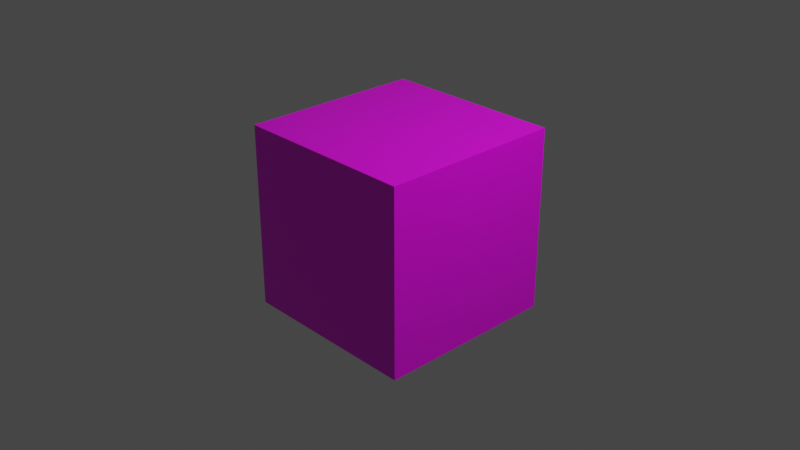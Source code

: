 # Source: box.blend  (saved by Blender 2.81.16; exported with 4.5.12 LTS)
import bpy
from mathutils import Matrix  # noqa: F401  (used for matrix-valued properties, if any)

bpy.ops.wm.read_factory_settings(use_empty=True)
scene = bpy.context.scene
scene.name = 'Scene'

# ---- collections
col_collection = bpy.data.collections.new('Collection'); scene.collection.children.link(col_collection)

# ---- images (referenced by path relative to the original .blend; pixels are not part of the script)
import os
ASSET_DIR = os.environ.get("B2B_ASSET_DIR", "")  # directory of the original .blend (textures are referenced by path, not embedded)
HERE = os.path.dirname(os.path.abspath(__file__))  # packed textures are extracted next to this script under _unpacked/

def load_image(name, relpath, width, height, colorspace="sRGB"):
    """Load a texture the original file referenced (path relative to the .blend, or extracted next to this script)."""
    p = next((c for c in (os.path.join(HERE, relpath), os.path.join(ASSET_DIR, relpath)) if relpath and os.path.exists(c)), "")
    if p:
        img = bpy.data.images.load(p, check_existing=True)
        img.name = name
    else:  # same state as the original file: an image datablock whose file is absent (Cycles renders it pink)
        img = bpy.data.images.new(name, width, height)
        img.source = "FILE"
        img.filepath = "//" + (relpath or name)
    img.colorspace_settings.name = colorspace
    return img
img_boxtexture = load_image('boxTexture', 'boxTexture.png', 1024, 1024, 'sRGB')

# ---- materials (node trees are filled in below, after node groups)
mat_material = bpy.data.materials.new('Material')
mat_material.alpha_threshold = 0.0
mat_material.use_transparent_shadow = False
mat_material.line_color = (0.0, 0.0, 0.0, 1.0)

# ---- material node trees
mat_material.use_nodes = True; mat_material.node_tree.nodes.clear()
_N = mat_material.node_tree.nodes; _L = mat_material.node_tree.links
n0 = _N.new('ShaderNodeOutputMaterial'); n0.name = 'Material Output'; n0.location = (300, 300)
n1 = _N.new('ShaderNodeBsdfPrincipled'); n1.name = 'Principled BSDF'; n1.location = (10, 300)
n1.distribution = 'GGX'
n1.subsurface_method = 'BURLEY'
n1.inputs[2].default_value = 0.4
n1.inputs[3].default_value = 1.45
n1.inputs[27].default_value = (0.0, 0.0, 0.0, 1.0)
n1.inputs[28].default_value = 1.0
n2 = _N.new('ShaderNodeTexImage'); n2.name = 'Image Texture'; n2.location = (-280, 275)
n2.image = img_boxtexture
_L.new(n1.outputs[0], n0.inputs[0])
_L.new(n2.outputs[0], n1.inputs[0])
n0.is_active_output = True

# ---- world
world_world = bpy.data.worlds.new('World'); scene.world = world_world
world_world.use_nodes = True; world_world.node_tree.nodes.clear()
_N = world_world.node_tree.nodes; _L = world_world.node_tree.links
n0 = _N.new('ShaderNodeOutputWorld'); n0.name = 'World Output'; n0.location = (300, 300)
n1 = _N.new('ShaderNodeBackground'); n1.name = 'Background'; n1.location = (10, 300)
n1.inputs[0].default_value = (0.05088, 0.05088, 0.05088, 1.0)
_L.new(n1.outputs[0], n0.inputs[0])
n0.is_active_output = True
world_world.color = (0.05088, 0.05088, 0.05088)
world_world.use_sun_shadow = False
world_world.sun_shadow_jitter_overblur = 0.0

# ---- cameras
cam_camera = bpy.data.cameras.new('Camera')
cam_camera.clip_end = 100.0
cam_camera.ortho_scale = 7.314

# ---- lights
light_light = bpy.data.lights.new('Light', 'POINT')
light_light.transmission_factor = 0.0
light_light.energy = 1000.0
light_light.shadow_soft_size = 0.1
light_light.shadow_maximum_resolution = 0.006
light_light.use_absolute_resolution = True

# ---- meshes
me_cube = bpy.data.meshes.new('Cube')
me_cube.from_pydata([(1.0, 1.0, 1.0), (1.0, 1.0, -1.0), (1.0, -1.0, 1.0), (1.0, -1.0, -1.0), (-1.0, 1.0, 1.0), (-1.0, 1.0, -1.0), (-1.0, -1.0, 1.0), (-1.0, -1.0, -1.0)], [], [(0, 4, 6, 2), (3, 2, 6, 7), (7, 6, 4, 5), (5, 1, 3, 7), (1, 0, 2, 3), (5, 4, 0, 1)])
_uv = me_cube.uv_layers.new(name='UVMap')
_uv.uv.foreach_set('vector', [0.625, 0.5, 0.875, 0.5, 0.875, 0.75, 0.625, 0.75, 0.375, 0.75, 0.625, 0.75, 0.625, 1.0, 0.375, 1.0, 0.375, 0.0, 0.625, 0.0, 0.625, 0.25, 0.375, 0.25, 0.125, 0.5, 0.375, 0.5, 0.375, 0.75, 0.125, 0.75, 0.375, 0.5, 0.625, 0.5, 0.625, 0.75, 0.375, 0.75, 0.375, 0.25, 0.625, 0.25, 0.625, 0.5, 0.375, 0.5])
me_cube.materials.append(mat_material)
me_cube.use_remesh_preserve_volume = False
me_cube.use_remesh_preserve_attributes = False
me_cube.use_mirror_vertex_groups = False
me_cube.update()

# ---- objects
ob_cube = bpy.data.objects.new('Cube', me_cube)
ob_light = bpy.data.objects.new('Light', light_light)
ob_camera = bpy.data.objects.new('Camera', cam_camera)

# ---- transforms, parenting, visibility, modifiers, constraints
ob_cube.location = (0.0, 0.0, 0.0)
ob_cube.lock_rotations_4d = False
ob_cube.empty_display_type = 'ARROWS'
ob_cube.lineart.crease_threshold = 0.0
ob_light.location = (4.076, 1.005, 5.904)
ob_light.rotation_euler = (0.6503, 0.05522, 1.866)
ob_light.lock_rotations_4d = False
ob_light.empty_display_type = 'ARROWS'
ob_light.color = (0.0, 0.0, 0.0, 0.0)
ob_light.lineart.crease_threshold = 0.0
ob_camera.location = (7.359, -6.926, 4.958)
ob_camera.rotation_euler = (1.109, 0.0, 0.8149)
ob_camera.lock_rotations_4d = False
ob_camera.empty_display_type = 'ARROWS'
ob_camera.color = (0.0, 0.0, 0.0, 0.0)
ob_camera.display_type = 'WIRE'
ob_camera.lineart.crease_threshold = 0.0

# ---- collection membership
col_collection.objects.link(ob_cube)
col_collection.objects.link(ob_light)
col_collection.objects.link(ob_camera)

# ---- scene / render settings (as saved in the file)
scene.camera = ob_camera
scene.frame_start = 1; scene.frame_end = 250; scene.frame_set(1)
scene.render.engine = 'BLENDER_EEVEE_NEXT'
scene.cycles.use_denoising = False
scene.cycles.samples = 128
scene.cycles.sampling_pattern = 'TABULATED_SOBOL'
scene.cycles.use_adaptive_sampling = False
scene.cycles.use_light_tree = False
scene.view_settings.view_transform = 'Filmic'
bpy.context.view_layer.update()
